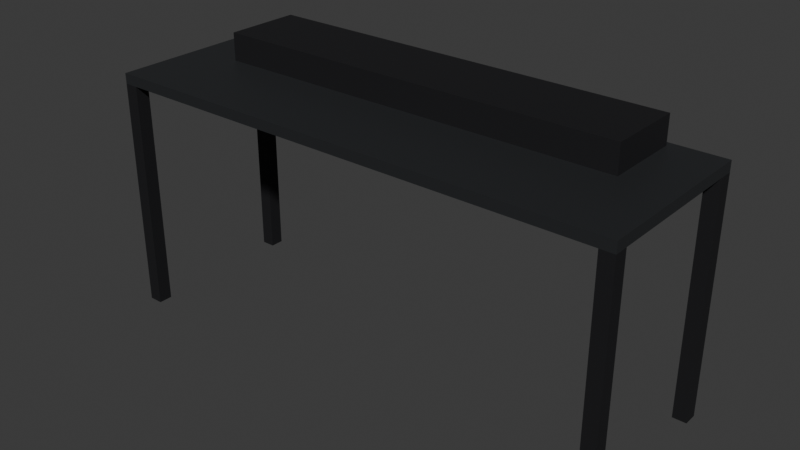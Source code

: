 # Source: computer_desk.blend  (saved by Blender 5.2.45; exported with 4.5.12 LTS)
import bpy
from mathutils import Matrix  # noqa: F401  (used for matrix-valued properties, if any)

bpy.ops.wm.read_factory_settings(use_empty=True)
scene = bpy.context.scene
scene.name = 'Scene'

# ---- collections
col_computerdesk = bpy.data.collections.new('ComputerDesk'); scene.collection.children.link(col_computerdesk)

# ---- materials (node trees are filled in below, after node groups)
mat_desk_darkgreymetal = bpy.data.materials.new('Desk_DarkGreyMetal')
mat_desk_darkgreymetal.diffuse_color = (0.045, 0.048, 0.052, 1.0)
mat_desk_dark = bpy.data.materials.new('Desk_Dark')
mat_desk_dark.diffuse_color = (0.012, 0.012, 0.014, 1.0)

# ---- material node trees
mat_desk_darkgreymetal.use_nodes = True; mat_desk_darkgreymetal.node_tree.nodes.clear()
_N = mat_desk_darkgreymetal.node_tree.nodes; _L = mat_desk_darkgreymetal.node_tree.links
n0 = _N.new('ShaderNodeBsdfPrincipled'); n0.name = 'Principled BSDF'; n0.location = (-200, 100)
n0.inputs[0].default_value = (0.045, 0.048, 0.052, 1.0)
n0.inputs[1].default_value = 0.6
n0.inputs[2].default_value = 0.55
n0.inputs[10].default_value = 0.005
n1 = _N.new('ShaderNodeOutputMaterial'); n1.name = 'Material Output'; n1.location = (200, 100)
_L.new(n0.outputs[0], n1.inputs[0])
n1.is_active_output = True
mat_desk_dark.use_nodes = True; mat_desk_dark.node_tree.nodes.clear()
_N = mat_desk_dark.node_tree.nodes; _L = mat_desk_dark.node_tree.links
n0 = _N.new('ShaderNodeBsdfPrincipled'); n0.name = 'Principled BSDF'; n0.location = (-200, 100)
n0.inputs[0].default_value = (0.012, 0.012, 0.014, 1.0)
n0.inputs[1].default_value = 0.3
n0.inputs[2].default_value = 0.7
n0.inputs[10].default_value = 0.005
n1 = _N.new('ShaderNodeOutputMaterial'); n1.name = 'Material Output'; n1.location = (200, 100)
_L.new(n0.outputs[0], n1.inputs[0])
n1.is_active_output = True

# ---- world
world_world = bpy.data.worlds.new('World'); scene.world = world_world
world_world.use_nodes = True; world_world.node_tree.nodes.clear()
_N = world_world.node_tree.nodes; _L = world_world.node_tree.links
n0 = _N.new('ShaderNodeOutputWorld'); n0.name = 'World Output'; n0.location = (200, 100)
n1 = _N.new('ShaderNodeBackground'); n1.name = 'Background'; n1.location = (-200, 100)
n1.inputs[0].default_value = (0.05088, 0.05088, 0.05088, 1.0)
_L.new(n1.outputs[0], n0.inputs[0])
n0.is_active_output = True
world_world.color = (0.05088, 0.05088, 0.05088)
world_world.sun_shadow_jitter_overblur = 0.0

# ---- meshes
me_computerdesk = bpy.data.meshes.new('ComputerDesk')
me_computerdesk.from_pydata([(-0.75, -0.25, 0.67), (-0.75, -0.25, 0.7), (-0.75, 0.25, 0.67), (-0.75, 0.25, 0.7), (0.75, -0.25, 0.67), (0.75, -0.25, 0.7), (0.75, 0.25, 0.67), (0.75, 0.25, 0.7), (-0.75, -0.25, 0.0), (-0.75, -0.25, 0.67), (-0.75, -0.21, 0.0), (-0.75, -0.21, 0.67), (-0.71, -0.25, 0.0), (-0.71, -0.25, 0.67), (-0.71, -0.21, 0.0), (-0.71, -0.21, 0.67), (-0.75, 0.21, 0.0), (-0.75, 0.21, 0.67), (-0.75, 0.25, 0.0), (-0.75, 0.25, 0.67), (-0.71, 0.21, 0.0), (-0.71, 0.21, 0.67), (-0.71, 0.25, 0.0), (-0.71, 0.25, 0.67), (0.71, -0.25, 0.0), (0.71, -0.25, 0.67), (0.71, -0.21, 0.0), (0.71, -0.21, 0.67), (0.75, -0.25, 0.0), (0.75, -0.25, 0.67), (0.75, -0.21, 0.0), (0.75, -0.21, 0.67), (0.71, 0.21, 0.0), (0.71, 0.21, 0.67), (0.71, 0.25, 0.0), (0.71, 0.25, 0.67), (0.75, 0.21, 0.0), (0.75, 0.21, 0.67), (0.75, 0.25, 0.0), (0.75, 0.25, 0.67), (-0.6, 0.01, 0.7), (-0.6, 0.01, 0.78), (-0.6, 0.23, 0.7), (-0.6, 0.23, 0.78), (0.6, 0.01, 0.7), (0.6, 0.01, 0.78), (0.6, 0.23, 0.7), (0.6, 0.23, 0.78)], [], [(0, 1, 3, 2), (2, 3, 7, 6), (6, 7, 5, 4), (4, 5, 1, 0), (2, 6, 4, 0), (7, 3, 1, 5), (8, 9, 11, 10), (10, 11, 15, 14), (14, 15, 13, 12), (12, 13, 9, 8), (10, 14, 12, 8), (15, 11, 9, 13), (16, 17, 19, 18), (18, 19, 23, 22), (22, 23, 21, 20), (20, 21, 17, 16), (18, 22, 20, 16), (23, 19, 17, 21), (24, 25, 27, 26), (26, 27, 31, 30), (30, 31, 29, 28), (28, 29, 25, 24), (26, 30, 28, 24), (31, 27, 25, 29), (32, 33, 35, 34), (34, 35, 39, 38), (38, 39, 37, 36), (36, 37, 33, 32), (34, 38, 36, 32), (39, 35, 33, 37), (40, 41, 43, 42), (42, 43, 47, 46), (46, 47, 45, 44), (44, 45, 41, 40), (42, 46, 44, 40), (47, 43, 41, 45)])
me_computerdesk.polygons.foreach_set('material_index', [0, 0, 0, 0, 0, 0, 1, 1, 1, 1, 1, 1, 1, 1, 1, 1, 1, 1, 1, 1, 1, 1, 1, 1, 1, 1, 1, 1, 1, 1, 1, 1, 1, 1, 1, 1])
me_computerdesk.materials.append(mat_desk_darkgreymetal)
me_computerdesk.materials.append(mat_desk_dark)
me_computerdesk.update()

# ---- objects
ob_computerdesk = bpy.data.objects.new('ComputerDesk', me_computerdesk)

# ---- transforms, parenting, visibility, modifiers, constraints
ob_computerdesk.location = (0.0, 0.0, 0.0)

# ---- collection membership
col_computerdesk.objects.link(ob_computerdesk)

# ---- scene / render settings (as saved in the file)
scene.frame_start = 1; scene.frame_end = 15; scene.frame_set(0)
scene.render.engine = 'BLENDER_EEVEE_NEXT'
scene.render.bake_bias = 0.0
scene.render.bake_samples = 0
scene.render.compositor_device = 'GPU'
scene.eevee.use_volume_custom_range = False
scene.eevee.fast_gi_thickness_near = 0.1
scene.eevee.fast_gi_thickness_far = 0.0
scene.eevee.ray_tracing_options.screen_trace_thickness = 0.1
bpy.context.view_layer.update()

# ---- added for rendering (the .blend has no active camera and no usable light): camera, sun
cam_auto = bpy.data.cameras.new('AutoCamera')
cam_auto.lens = 50.0
cam_auto.sensor_width = 36.0
cam_auto.clip_end = 1000.0
ob_auto_camera = bpy.data.objects.new('AutoCamera', cam_auto)
scene.collection.objects.link(ob_auto_camera)
ob_auto_camera.location = (1.63123, -1.95748, 1.69499)
ob_auto_camera.rotation_euler = (1.09748, -7.21219e-08, 0.694738)
scene.camera = ob_auto_camera
light_auto_sun = bpy.data.lights.new('AutoSun', 'SUN')
light_auto_sun.energy = 3.0
light_auto_sun.angle = 0.0523599
ob_auto_sun = bpy.data.objects.new('AutoSun', light_auto_sun)
scene.collection.objects.link(ob_auto_sun)
ob_auto_sun.rotation_euler = (0.872665, 0.174533, 0.523599)
bpy.context.view_layer.update()
